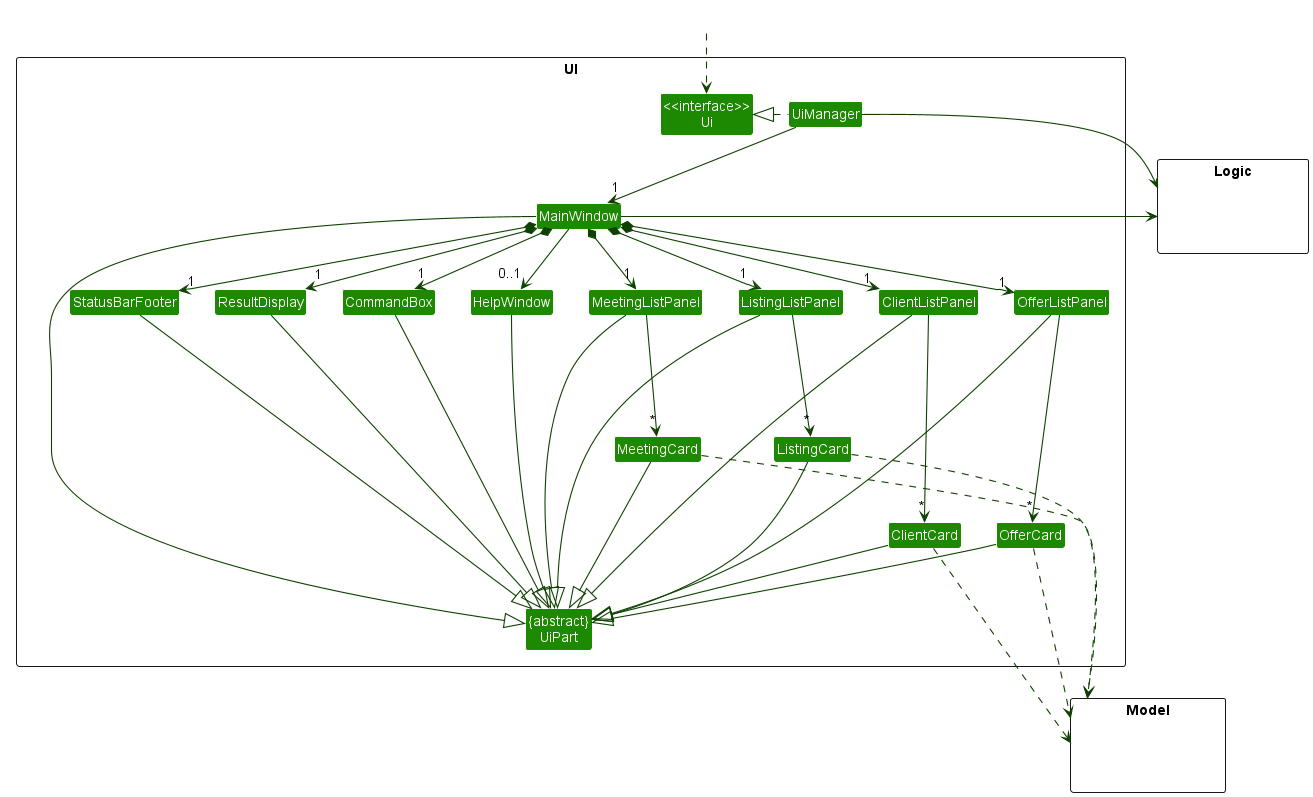

The diagram above was rendered by PlantUML. Its source (embedded in the PNG):
@startuml
!include style.puml
skinparam arrowThickness 1.1
skinparam arrowColor UI_COLOR_T4
skinparam classBackgroundColor UI_COLOR

package UI <<Rectangle>>{
Class "<<interface>>\nUi" as Ui
Class "{abstract}\nUiPart" as UiPart
Class UiManager
Class MainWindow
Class HelpWindow
Class ResultDisplay
Class ClientListPanel
Class ClientCard
Class OfferListPanel
Class OfferCard
Class ListingListPanel
Class ListingCard
Class MeetingListPanel
Class MeetingCard
Class StatusBarFooter
Class CommandBox
}

package Model <<Rectangle>> {
Class HiddenModel #FFFFFF
}

package Logic <<Rectangle>> {
Class HiddenLogic #FFFFFF
}

Class HiddenOutside #FFFFFF
HiddenOutside ..> Ui

UiManager .left.|> Ui
UiManager -down-> "1" MainWindow
MainWindow *-down->  "1" CommandBox
MainWindow *-down-> "1" ResultDisplay
MainWindow *-down-> "1" ClientListPanel
MainWindow *-down-> "1" OfferListPanel
MainWindow *-down-> "1" ListingListPanel
MainWindow *-down-> "1" MeetingListPanel
MainWindow *-down-> "1" StatusBarFooter
MainWindow --> "0..1" HelpWindow

ClientListPanel -down---> "*" ClientCard
OfferListPanel -down---> "*" OfferCard
ListingListPanel -down--> "*" ListingCard
MeetingListPanel -down--> "*" MeetingCard

MainWindow -left-|> UiPart

ResultDisplay --|> UiPart
CommandBox --|> UiPart
ClientListPanel --|> UiPart
ClientCard --|> UiPart
StatusBarFooter --|> UiPart
HelpWindow --|> UiPart
OfferListPanel --|> UiPart
OfferCard --|> UiPart
ListingListPanel --|> UiPart
ListingCard --|> UiPart
MeetingListPanel --|> UiPart
MeetingCard --|> UiPart


ClientCard ...> Model
OfferCard ..> Model
ListingCard ..> Model
MeetingCard ..> Model
UiManager -right-> Logic
MainWindow -left-> Logic

ClientListPanel -[hidden]left- HelpWindow
ListingListPanel -[hidden]left- ResultDisplay
MeetingListPanel -[hidden]left- ResultDisplay
HelpWindow -[hidden]left- CommandBox
CommandBox -[hidden]left- ResultDisplay
ResultDisplay -[hidden]left- StatusBarFooter

MainWindow -[hidden]-|> UiPart
@enduml